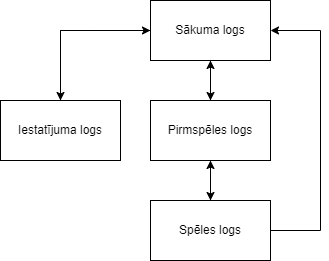

The diagram above was exported from draw.io. Its source (the exported page's mxGraphModel, read from the mxfile embedded in the PNG):
<mxGraphModel dx="1050" dy="609" grid="1" gridSize="10" guides="1" tooltips="1" connect="1" arrows="1" fold="1" page="1" pageScale="1" pageWidth="850" pageHeight="1100" math="0" shadow="0">
  <root>
    <mxCell id="0" />
    <mxCell id="1" parent="0" />
    <mxCell id="sfWXnxS0BCIwMGjO8fBI-4" style="edgeStyle=orthogonalEdgeStyle;rounded=0;orthogonalLoop=1;jettySize=auto;html=1;entryX=0.5;entryY=0;entryDx=0;entryDy=0;" parent="1" source="sfWXnxS0BCIwMGjO8fBI-1" target="sfWXnxS0BCIwMGjO8fBI-3" edge="1">
      <mxGeometry relative="1" as="geometry" />
    </mxCell>
    <mxCell id="sfWXnxS0BCIwMGjO8fBI-7" style="edgeStyle=orthogonalEdgeStyle;rounded=0;orthogonalLoop=1;jettySize=auto;html=1;entryX=0.5;entryY=0;entryDx=0;entryDy=0;" parent="1" source="sfWXnxS0BCIwMGjO8fBI-1" target="sfWXnxS0BCIwMGjO8fBI-6" edge="1">
      <mxGeometry relative="1" as="geometry" />
    </mxCell>
    <mxCell id="sfWXnxS0BCIwMGjO8fBI-1" value="Sākuma logs" style="rounded=0;whiteSpace=wrap;html=1;" parent="1" vertex="1">
      <mxGeometry x="340" y="130" width="120" height="60" as="geometry" />
    </mxCell>
    <mxCell id="sfWXnxS0BCIwMGjO8fBI-5" style="edgeStyle=orthogonalEdgeStyle;rounded=0;orthogonalLoop=1;jettySize=auto;html=1;entryX=0.5;entryY=1;entryDx=0;entryDy=0;" parent="1" source="sfWXnxS0BCIwMGjO8fBI-3" target="sfWXnxS0BCIwMGjO8fBI-1" edge="1">
      <mxGeometry relative="1" as="geometry" />
    </mxCell>
    <mxCell id="sfWXnxS0BCIwMGjO8fBI-10" style="edgeStyle=orthogonalEdgeStyle;rounded=0;orthogonalLoop=1;jettySize=auto;html=1;entryX=0.5;entryY=0;entryDx=0;entryDy=0;" parent="1" source="sfWXnxS0BCIwMGjO8fBI-3" target="sfWXnxS0BCIwMGjO8fBI-9" edge="1">
      <mxGeometry relative="1" as="geometry" />
    </mxCell>
    <mxCell id="sfWXnxS0BCIwMGjO8fBI-3" value="Pirmspēles logs" style="rounded=0;whiteSpace=wrap;html=1;" parent="1" vertex="1">
      <mxGeometry x="340" y="230" width="120" height="60" as="geometry" />
    </mxCell>
    <mxCell id="sfWXnxS0BCIwMGjO8fBI-8" style="edgeStyle=orthogonalEdgeStyle;rounded=0;orthogonalLoop=1;jettySize=auto;html=1;entryX=0;entryY=0.5;entryDx=0;entryDy=0;" parent="1" source="sfWXnxS0BCIwMGjO8fBI-6" target="sfWXnxS0BCIwMGjO8fBI-1" edge="1">
      <mxGeometry relative="1" as="geometry">
        <Array as="points">
          <mxPoint x="250" y="160" />
        </Array>
      </mxGeometry>
    </mxCell>
    <mxCell id="sfWXnxS0BCIwMGjO8fBI-6" value="Iestatījuma logs" style="rounded=0;whiteSpace=wrap;html=1;" parent="1" vertex="1">
      <mxGeometry x="190" y="230" width="120" height="60" as="geometry" />
    </mxCell>
    <mxCell id="sfWXnxS0BCIwMGjO8fBI-12" style="edgeStyle=orthogonalEdgeStyle;rounded=0;orthogonalLoop=1;jettySize=auto;html=1;entryX=0.5;entryY=1;entryDx=0;entryDy=0;" parent="1" source="sfWXnxS0BCIwMGjO8fBI-9" target="sfWXnxS0BCIwMGjO8fBI-3" edge="1">
      <mxGeometry relative="1" as="geometry" />
    </mxCell>
    <mxCell id="sfWXnxS0BCIwMGjO8fBI-13" style="edgeStyle=orthogonalEdgeStyle;rounded=0;orthogonalLoop=1;jettySize=auto;html=1;entryX=1;entryY=0.5;entryDx=0;entryDy=0;" parent="1" source="sfWXnxS0BCIwMGjO8fBI-9" target="sfWXnxS0BCIwMGjO8fBI-1" edge="1">
      <mxGeometry relative="1" as="geometry">
        <Array as="points">
          <mxPoint x="510" y="360" />
          <mxPoint x="510" y="160" />
        </Array>
      </mxGeometry>
    </mxCell>
    <mxCell id="sfWXnxS0BCIwMGjO8fBI-9" value="Spēles logs" style="rounded=0;whiteSpace=wrap;html=1;" parent="1" vertex="1">
      <mxGeometry x="340" y="330" width="120" height="60" as="geometry" />
    </mxCell>
  </root>
</mxGraphModel>